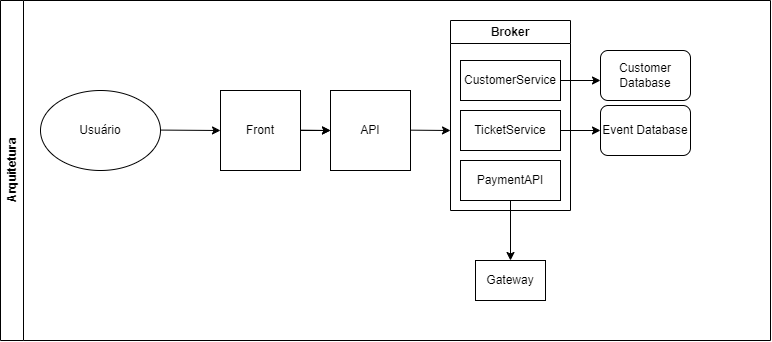

The diagram above was exported from draw.io. Its source (the exported page's mxGraphModel, read from the mxfile embedded in the PNG):
<mxGraphModel dx="1195" dy="668" grid="1" gridSize="10" guides="1" tooltips="1" connect="1" arrows="1" fold="1" page="1" pageScale="1" pageWidth="1100" pageHeight="850" background="none" math="0" shadow="0">
  <root>
    <mxCell id="0" />
    <mxCell id="1" parent="0" />
    <mxCell id="hz0JGQf2DoWJ2rNkojUb-2" value="Usuário" style="ellipse;whiteSpace=wrap;html=1;" vertex="1" parent="1">
      <mxGeometry x="170" y="90" width="120" height="80" as="geometry" />
    </mxCell>
    <mxCell id="hz0JGQf2DoWJ2rNkojUb-6" value="" style="endArrow=classic;html=1;rounded=0;" edge="1" parent="1" source="hz0JGQf2DoWJ2rNkojUb-2">
      <mxGeometry width="50" height="50" relative="1" as="geometry">
        <mxPoint x="580" y="310" as="sourcePoint" />
        <mxPoint x="350" y="130" as="targetPoint" />
      </mxGeometry>
    </mxCell>
    <mxCell id="hz0JGQf2DoWJ2rNkojUb-27" value="" style="edgeStyle=orthogonalEdgeStyle;rounded=0;orthogonalLoop=1;jettySize=auto;html=1;" edge="1" parent="1" source="hz0JGQf2DoWJ2rNkojUb-7" target="hz0JGQf2DoWJ2rNkojUb-25">
      <mxGeometry relative="1" as="geometry" />
    </mxCell>
    <mxCell id="hz0JGQf2DoWJ2rNkojUb-7" value="Front" style="whiteSpace=wrap;html=1;aspect=fixed;" vertex="1" parent="1">
      <mxGeometry x="350" y="90" width="80" height="80" as="geometry" />
    </mxCell>
    <mxCell id="hz0JGQf2DoWJ2rNkojUb-9" value="Broker" style="swimlane;whiteSpace=wrap;html=1;" vertex="1" parent="1">
      <mxGeometry x="580" y="20" width="120" height="190" as="geometry">
        <mxRectangle x="580" y="20" width="80" height="30" as="alternateBounds" />
      </mxGeometry>
    </mxCell>
    <mxCell id="hz0JGQf2DoWJ2rNkojUb-12" value="CustomerService" style="rounded=0;whiteSpace=wrap;html=1;" vertex="1" parent="hz0JGQf2DoWJ2rNkojUb-9">
      <mxGeometry x="10" y="40" width="100" height="40" as="geometry" />
    </mxCell>
    <mxCell id="hz0JGQf2DoWJ2rNkojUb-14" value="TicketService" style="rounded=0;whiteSpace=wrap;html=1;" vertex="1" parent="hz0JGQf2DoWJ2rNkojUb-9">
      <mxGeometry x="10" y="90" width="100" height="40" as="geometry" />
    </mxCell>
    <mxCell id="hz0JGQf2DoWJ2rNkojUb-19" value="PaymentAPI" style="rounded=0;whiteSpace=wrap;html=1;" vertex="1" parent="hz0JGQf2DoWJ2rNkojUb-9">
      <mxGeometry x="10" y="140" width="100" height="40" as="geometry" />
    </mxCell>
    <mxCell id="hz0JGQf2DoWJ2rNkojUb-10" value="Event Database" style="rounded=1;whiteSpace=wrap;html=1;" vertex="1" parent="1">
      <mxGeometry x="730" y="105" width="90" height="50" as="geometry" />
    </mxCell>
    <mxCell id="hz0JGQf2DoWJ2rNkojUb-15" value="" style="endArrow=classic;html=1;rounded=0;" edge="1" parent="1">
      <mxGeometry width="50" height="50" relative="1" as="geometry">
        <mxPoint x="690" y="130" as="sourcePoint" />
        <mxPoint x="730" y="130" as="targetPoint" />
      </mxGeometry>
    </mxCell>
    <mxCell id="hz0JGQf2DoWJ2rNkojUb-20" value="" style="endArrow=classic;html=1;rounded=0;exitX=0.5;exitY=1;exitDx=0;exitDy=0;" edge="1" parent="1" source="hz0JGQf2DoWJ2rNkojUb-19">
      <mxGeometry width="50" height="50" relative="1" as="geometry">
        <mxPoint x="640" y="290" as="sourcePoint" />
        <mxPoint x="640" y="260" as="targetPoint" />
      </mxGeometry>
    </mxCell>
    <mxCell id="hz0JGQf2DoWJ2rNkojUb-21" value="Gateway" style="rounded=0;whiteSpace=wrap;html=1;" vertex="1" parent="1">
      <mxGeometry x="605" y="260" width="70" height="40" as="geometry" />
    </mxCell>
    <mxCell id="hz0JGQf2DoWJ2rNkojUb-22" value="Customer Database" style="rounded=1;whiteSpace=wrap;html=1;" vertex="1" parent="1">
      <mxGeometry x="730" y="50" width="90" height="50" as="geometry" />
    </mxCell>
    <mxCell id="hz0JGQf2DoWJ2rNkojUb-23" value="" style="endArrow=classic;html=1;rounded=0;" edge="1" parent="1">
      <mxGeometry width="50" height="50" relative="1" as="geometry">
        <mxPoint x="690" y="80" as="sourcePoint" />
        <mxPoint x="730" y="80" as="targetPoint" />
      </mxGeometry>
    </mxCell>
    <mxCell id="hz0JGQf2DoWJ2rNkojUb-24" value="" style="endArrow=classic;html=1;rounded=0;" edge="1" parent="1">
      <mxGeometry width="50" height="50" relative="1" as="geometry">
        <mxPoint x="430" y="129.66" as="sourcePoint" />
        <mxPoint x="460" y="130" as="targetPoint" />
      </mxGeometry>
    </mxCell>
    <mxCell id="hz0JGQf2DoWJ2rNkojUb-25" value="API" style="whiteSpace=wrap;html=1;aspect=fixed;" vertex="1" parent="1">
      <mxGeometry x="460" y="90" width="80" height="80" as="geometry" />
    </mxCell>
    <mxCell id="hz0JGQf2DoWJ2rNkojUb-28" value="" style="endArrow=classic;html=1;rounded=0;" edge="1" parent="1">
      <mxGeometry width="50" height="50" relative="1" as="geometry">
        <mxPoint x="540" y="129.66" as="sourcePoint" />
        <mxPoint x="580" y="130" as="targetPoint" />
        <Array as="points" />
      </mxGeometry>
    </mxCell>
    <mxCell id="hz0JGQf2DoWJ2rNkojUb-31" value="Arquitetura" style="swimlane;horizontal=0;whiteSpace=wrap;html=1;" vertex="1" parent="1">
      <mxGeometry x="130" width="770" height="340" as="geometry" />
    </mxCell>
  </root>
</mxGraphModel>